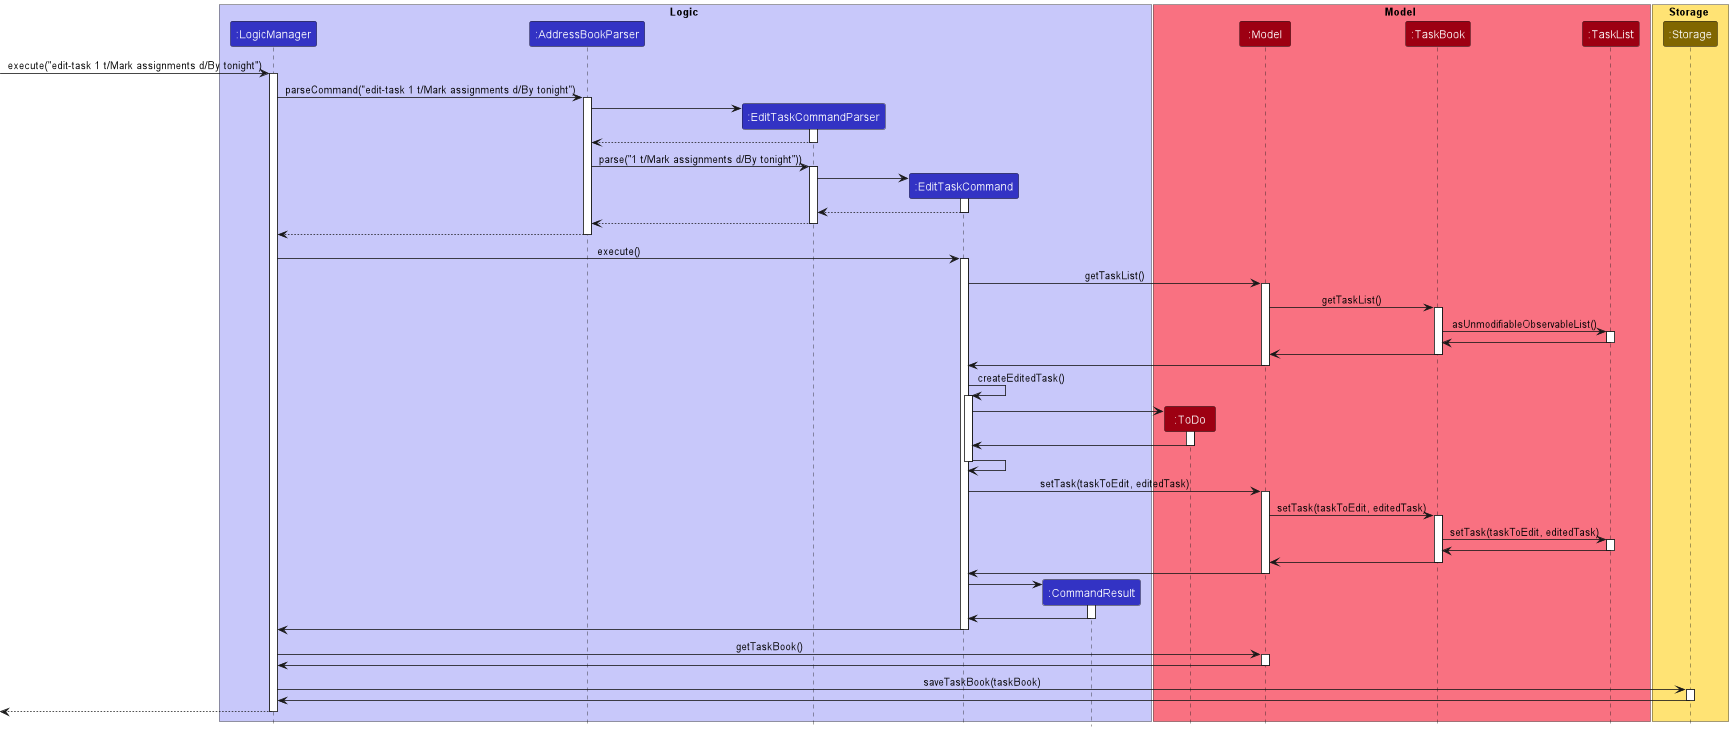

The diagram above was rendered by PlantUML. Its source (embedded in the PNG):
@startuml
/'https://plantuml.com/sequence-diagram'/
!include style.puml

box Logic LOGIC_COLOR_T1
participant ":LogicManager" as LogicManager LOGIC_COLOR
participant ":AddressBookParser" as AddressBookParser LOGIC_COLOR
participant ":EditTaskCommandParser" as EditTaskCommandParser LOGIC_COLOR
participant ":EditTaskCommand" as EditTaskCommand LOGIC_COLOR
participant ":CommandResult" as CommandResult LOGIC_COLOR
end box

box Model MODEL_COLOR_T1
participant ":ToDo" as ToDo MODEL_COLOR
participant ":Model" as Model MODEL_COLOR
participant ":TaskBook" as TaskBook MODEL_COLOR
participant ":TaskList" as TaskList MODEL_COLOR
end box

box Storage STORAGE_COLOR_T1
participant ":Storage" as Storage STORAGE_COLOR_T3
end box

[-> LogicManager : execute("edit-task 1 t/Mark assignments d/By tonight")
activate LogicManager

LogicManager -> AddressBookParser : parseCommand("edit-task 1 t/Mark assignments d/By tonight")
activate AddressBookParser

create EditTaskCommandParser
AddressBookParser -> EditTaskCommandParser
activate EditTaskCommandParser
EditTaskCommandParser --> AddressBookParser
deactivate EditTaskCommandParser

AddressBookParser -> EditTaskCommandParser : parse("1 t/Mark assignments d/By tonight"))
activate EditTaskCommandParser

create EditTaskCommand
EditTaskCommandParser -> EditTaskCommand
activate EditTaskCommand

EditTaskCommand --> EditTaskCommandParser
deactivate EditTaskCommand

EditTaskCommandParser --> AddressBookParser
deactivate EditTaskCommandParser

AddressBookParser --> LogicManager
deactivate AddressBookParser

LogicManager -> EditTaskCommand : execute()
activate EditTaskCommand

EditTaskCommand -> Model : getTaskList()
activate Model

Model -> TaskBook : getTaskList()
activate TaskBook

TaskBook -> TaskList : asUnmodifiableObservableList()
activate TaskList

TaskList -> TaskBook
deactivate TaskList

TaskBook -> Model
deactivate TaskBook

Model -> EditTaskCommand
deactivate Model

EditTaskCommand -> EditTaskCommand : createEditedTask()
activate EditTaskCommand

create ToDo
EditTaskCommand -> ToDo

activate ToDo
ToDo -> EditTaskCommand
deactivate ToDo

EditTaskCommand -> EditTaskCommand
deactivate EditTaskCommand

EditTaskCommand -> Model : setTask(taskToEdit, editedTask)
activate Model

Model -> TaskBook : setTask(taskToEdit, editedTask)
activate TaskBook

TaskBook -> TaskList : setTask(taskToEdit, editedTask)
activate TaskList

TaskList -> TaskBook
deactivate TaskList

TaskBook -> Model
deactivate TaskBook

Model -> EditTaskCommand
deactivate Model

create CommandResult
EditTaskCommand -> CommandResult
activate CommandResult

CommandResult -> EditTaskCommand
deactivate CommandResult

EditTaskCommand -> LogicManager
deactivate EditTaskCommand

LogicManager -> Model : getTaskBook()
activate Model
Model -> LogicManager
deactivate Model

LogicManager -> Storage : saveTaskBook(taskBook)
activate Storage

Storage -> LogicManager
deactivate Storage

[<-- LogicManager
deactivate LogicManager


@enduml